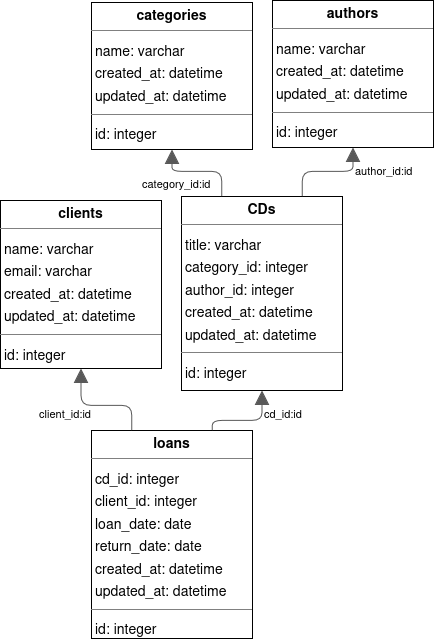

The diagram above was exported from draw.io. Its source (the exported page's mxGraphModel, read from the mxfile embedded in the PNG):
<mxGraphModel dx="1834" dy="1160" grid="1" gridSize="10" guides="1" tooltips="1" connect="1" arrows="1" fold="1" page="0" pageScale="1" pageWidth="850" pageHeight="1100" background="none" math="0" shadow="0">
  <root>
    <mxCell id="0" />
    <mxCell id="1" parent="0" />
    <mxCell id="node2" value="&lt;p style=&quot;margin:0px;margin-top:4px;text-align:center;&quot;&gt;&lt;b&gt;CDs&lt;/b&gt;&lt;/p&gt;&lt;hr size=&quot;1&quot;/&gt;&lt;p style=&quot;margin:0 0 0 4px;line-height:1.6;&quot;&gt; title: varchar&lt;br/&gt; category_id: integer&lt;br/&gt; author_id: integer&lt;br/&gt; created_at: datetime&lt;br/&gt; updated_at: datetime&lt;/p&gt;&lt;hr size=&quot;1&quot;/&gt;&lt;p style=&quot;margin:0 0 0 4px;line-height:1.6;&quot;&gt; id: integer&lt;/p&gt;" style="verticalAlign=top;align=left;overflow=fill;fontSize=14;fontFamily=Helvetica;html=1;rounded=0;shadow=0;comic=0;labelBackgroundColor=none;strokeWidth=1;" parent="1" vertex="1">
      <mxGeometry x="64" y="46" width="161" height="194" as="geometry" />
    </mxCell>
    <mxCell id="node1" value="&lt;p style=&quot;margin:0px;margin-top:4px;text-align:center;&quot;&gt;&lt;b&gt;authors&lt;/b&gt;&lt;/p&gt;&lt;hr size=&quot;1&quot;/&gt;&lt;p style=&quot;margin:0 0 0 4px;line-height:1.6;&quot;&gt; name: varchar&lt;br/&gt; created_at: datetime&lt;br/&gt; updated_at: datetime&lt;/p&gt;&lt;hr size=&quot;1&quot;/&gt;&lt;p style=&quot;margin:0 0 0 4px;line-height:1.6;&quot;&gt; id: integer&lt;/p&gt;" style="verticalAlign=top;align=left;overflow=fill;fontSize=14;fontFamily=Helvetica;html=1;rounded=0;shadow=0;comic=0;labelBackgroundColor=none;strokeWidth=1;" parent="1" vertex="1">
      <mxGeometry x="155" y="-150" width="161" height="147" as="geometry" />
    </mxCell>
    <mxCell id="node4" value="&lt;p style=&quot;margin:0px;margin-top:4px;text-align:center;&quot;&gt;&lt;b&gt;categories&lt;/b&gt;&lt;/p&gt;&lt;hr size=&quot;1&quot;/&gt;&lt;p style=&quot;margin:0 0 0 4px;line-height:1.6;&quot;&gt; name: varchar&lt;br/&gt; created_at: datetime&lt;br/&gt; updated_at: datetime&lt;/p&gt;&lt;hr size=&quot;1&quot;/&gt;&lt;p style=&quot;margin:0 0 0 4px;line-height:1.6;&quot;&gt; id: integer&lt;/p&gt;" style="verticalAlign=top;align=left;overflow=fill;fontSize=14;fontFamily=Helvetica;html=1;rounded=0;shadow=0;comic=0;labelBackgroundColor=none;strokeWidth=1;" parent="1" vertex="1">
      <mxGeometry x="-26" y="-148" width="161" height="147" as="geometry" />
    </mxCell>
    <mxCell id="node0" value="&lt;p style=&quot;margin:0px;margin-top:4px;text-align:center;&quot;&gt;&lt;b&gt;clients&lt;/b&gt;&lt;/p&gt;&lt;hr size=&quot;1&quot;/&gt;&lt;p style=&quot;margin:0 0 0 4px;line-height:1.6;&quot;&gt; name: varchar&lt;br/&gt; email: varchar&lt;br/&gt; created_at: datetime&lt;br/&gt; updated_at: datetime&lt;/p&gt;&lt;hr size=&quot;1&quot;/&gt;&lt;p style=&quot;margin:0 0 0 4px;line-height:1.6;&quot;&gt; id: integer&lt;/p&gt;" style="verticalAlign=top;align=left;overflow=fill;fontSize=14;fontFamily=Helvetica;html=1;rounded=0;shadow=0;comic=0;labelBackgroundColor=none;strokeWidth=1;" parent="1" vertex="1">
      <mxGeometry x="-117" y="50" width="161" height="168" as="geometry" />
    </mxCell>
    <mxCell id="node3" value="&lt;p style=&quot;margin:0px;margin-top:4px;text-align:center;&quot;&gt;&lt;b&gt;loans&lt;/b&gt;&lt;/p&gt;&lt;hr size=&quot;1&quot;/&gt;&lt;p style=&quot;margin:0 0 0 4px;line-height:1.6;&quot;&gt; cd_id: integer&lt;br/&gt; client_id: integer&lt;br/&gt; loan_date: date&lt;br/&gt; return_date: date&lt;br/&gt; created_at: datetime&lt;br/&gt; updated_at: datetime&lt;/p&gt;&lt;hr size=&quot;1&quot;/&gt;&lt;p style=&quot;margin:0 0 0 4px;line-height:1.6;&quot;&gt; id: integer&lt;/p&gt;" style="verticalAlign=top;align=left;overflow=fill;fontSize=14;fontFamily=Helvetica;html=1;rounded=0;shadow=0;comic=0;labelBackgroundColor=none;strokeWidth=1;" parent="1" vertex="1">
      <mxGeometry x="-26" y="280" width="161" height="208" as="geometry" />
    </mxCell>
    <mxCell id="edge2" value="" style="html=1;rounded=1;edgeStyle=orthogonalEdgeStyle;dashed=0;startArrow=none;endArrow=block;endSize=12;strokeColor=#595959;exitX=0.750;exitY=0.000;exitDx=0;exitDy=0;entryX=0.500;entryY=1.000;entryDx=0;entryDy=0;" parent="1" source="node2" target="node1" edge="1">
      <mxGeometry width="50" height="50" relative="1" as="geometry">
        <Array as="points">
          <mxPoint x="185" y="21" />
          <mxPoint x="235" y="21" />
        </Array>
      </mxGeometry>
    </mxCell>
    <mxCell id="label14" value="author_id:id" style="edgeLabel;resizable=0;html=1;align=left;verticalAlign=top;strokeColor=default;" parent="edge2" vertex="1" connectable="0">
      <mxGeometry x="235.5" y="7" as="geometry" />
    </mxCell>
    <mxCell id="edge3" value="" style="html=1;rounded=1;edgeStyle=orthogonalEdgeStyle;dashed=0;startArrow=none;endArrow=block;endSize=12;strokeColor=#595959;exitX=0.250;exitY=0.000;exitDx=0;exitDy=0;entryX=0.500;entryY=1.000;entryDx=0;entryDy=0;" parent="1" source="node2" target="node4" edge="1">
      <mxGeometry width="50" height="50" relative="1" as="geometry">
        <Array as="points">
          <mxPoint x="104" y="21" />
          <mxPoint x="54" y="21" />
        </Array>
      </mxGeometry>
    </mxCell>
    <mxCell id="label20" value="category_id:id" style="edgeLabel;resizable=0;html=1;align=left;verticalAlign=top;strokeColor=default;" parent="edge3" vertex="1" connectable="0">
      <mxGeometry x="23" y="20" as="geometry" />
    </mxCell>
    <mxCell id="edge0" value="" style="html=1;rounded=1;edgeStyle=orthogonalEdgeStyle;dashed=0;startArrow=none;endArrow=block;endSize=12;strokeColor=#595959;exitX=0.750;exitY=0.000;exitDx=0;exitDy=0;entryX=0.500;entryY=1.000;entryDx=0;entryDy=0;" parent="1" source="node3" target="node2" edge="1">
      <mxGeometry width="50" height="50" relative="1" as="geometry">
        <Array as="points">
          <mxPoint x="95" y="270" />
          <mxPoint x="145" y="270" />
        </Array>
      </mxGeometry>
    </mxCell>
    <mxCell id="label2" value="cd_id:id" style="edgeLabel;resizable=0;html=1;align=left;verticalAlign=top;strokeColor=default;" parent="edge0" vertex="1" connectable="0">
      <mxGeometry x="144.5" y="250" as="geometry" />
    </mxCell>
    <mxCell id="edge1" value="" style="html=1;rounded=1;edgeStyle=orthogonalEdgeStyle;dashed=0;startArrow=none;endArrow=block;endSize=12;strokeColor=#595959;exitX=0.250;exitY=0.000;exitDx=0;exitDy=0;entryX=0.500;entryY=1.000;entryDx=0;entryDy=0;" parent="1" source="node3" target="node0" edge="1">
      <mxGeometry width="50" height="50" relative="1" as="geometry">
        <Array as="points">
          <mxPoint x="14" y="255" />
          <mxPoint x="-36" y="255" />
        </Array>
      </mxGeometry>
    </mxCell>
    <mxCell id="label8" value="client_id:id" style="edgeLabel;resizable=0;html=1;align=left;verticalAlign=top;strokeColor=default;" parent="edge1" vertex="1" connectable="0">
      <mxGeometry x="-80" y="250" as="geometry" />
    </mxCell>
  </root>
</mxGraphModel>